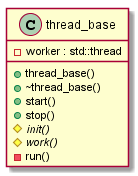

The diagram above was rendered by PlantUML. Its source (embedded in the PNG):
@startuml thread_base

class thread_base {
    +thread_base()
    +~thread_base()
    +start()
    +stop()
    #{abstract} init()
    #{abstract} work()
    -run()
    -worker : std::thread
}

@enduml